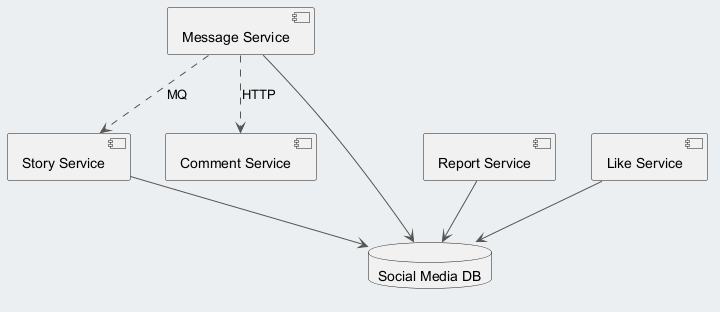

The diagram above was rendered by PlantUML. Its source (embedded in the PNG):
@startuml
skinparam backgroundColor #ECEFF1
skinparam classBackgroundColor #FFFFFF
skinparam classBorderColor #455A64
skinparam ArrowColor #555555
component "Message Service" as C_MessageService
component "Report Service" as C_ReportService
component "Like Service" as C_LikeService
component "Story Service" as C_StoryService
component "Comment Service" as C_CommentService
database "Social Media DB" as DB_social_media
C_MessageService --> DB_social_media
C_ReportService --> DB_social_media
C_LikeService --> DB_social_media
C_StoryService --> DB_social_media
C_MessageService ..> C_CommentService : HTTP
C_MessageService ..> C_StoryService : MQ
@enduml